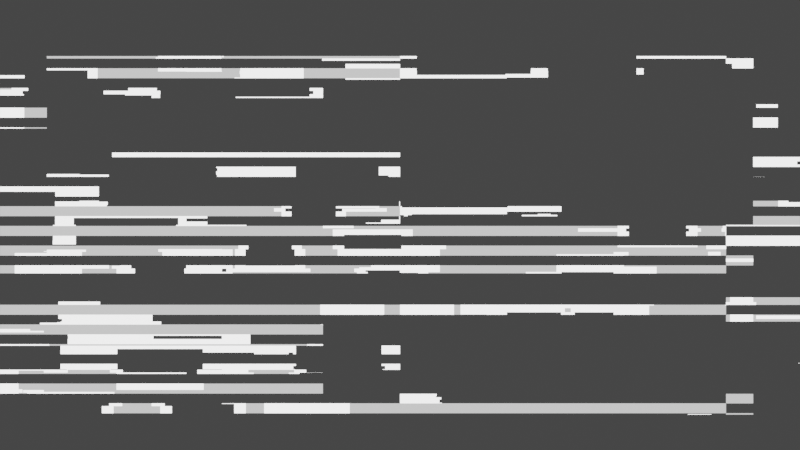 # Source: digital_manhattan.blend  (saved by Blender 3.6.11; exported with 4.5.12 LTS)
import bpy
from mathutils import Matrix  # noqa: F401  (used for matrix-valued properties, if any)

bpy.ops.wm.read_factory_settings(use_empty=True)
scene = bpy.context.scene
scene.name = 'Scene'

# ---- collections
col_collection = bpy.data.collections.new('Collection'); scene.collection.children.link(col_collection)

# ---- materials (node trees are filled in below, after node groups)
mat_material_001 = bpy.data.materials.new('Material.001')

# ---- material node trees
mat_material_001.use_nodes = True; mat_material_001.node_tree.nodes.clear()
_N = mat_material_001.node_tree.nodes; _L = mat_material_001.node_tree.links
n0 = _N.new('ShaderNodeMixShader'); n0.name = 'Mix Shader'; n0.location = (444, 125)
n1 = _N.new('ShaderNodeOutputMaterial'); n1.name = 'Material Output'; n1.location = (683, 149)
n2 = _N.new('ShaderNodeEmission'); n2.name = 'Emission'; n2.location = (-159, -25)
n2.inputs[1].default_value = 3.0
n3 = _N.new('ShaderNodeValToRGB'); n3.name = 'ColorRamp'; n3.location = (-111, 498)
while len(n3.color_ramp.elements) > 1: n3.color_ramp.elements.remove(n3.color_ramp.elements[-1])
n3.color_ramp.elements[0].position = 0.4818; n3.color_ramp.elements[0].color = (0.0, 0.0, 0.0, 1.0)
_e = n3.color_ramp.elements.new(1.0); _e.color = (1.0, 1.0, 1.0, 1.0)
n4 = _N.new('ShaderNodeMix'); n4.name = 'Mix'; n4.location = (-1124, 364)
n4.data_type = 'RGBA'
n4.blend_type = 'OVERLAY'
n4.inputs[0].default_value = 1.0
n5 = _N.new('ShaderNodeMapping'); n5.name = 'Mapping'; n5.location = (-2823, 681)
n5.width = 240
n6 = _N.new('ShaderNodeTexCoord'); n6.name = 'Texture Coordinate'; n6.location = (-3033, 664)
n7 = _N.new('ShaderNodeTexCoord'); n7.name = 'Texture Coordinate.001'; n7.location = (-2347, -330)
n8 = _N.new('ShaderNodeValToRGB'); n8.name = 'ColorRamp.001'; n8.location = (-458, 107)
n8.color_ramp.interpolation = 'CONSTANT'
while len(n8.color_ramp.elements) > 1: n8.color_ramp.elements.remove(n8.color_ramp.elements[-1])
n8.color_ramp.elements[0].position = 0.3932; n8.color_ramp.elements[0].color = (0.0448, 0.0448, 0.0448, 1.0)
_e = n8.color_ramp.elements.new(0.8136); _e.color = (0.6258, 0.5511, 0.0, 1.0)
_e = n8.color_ramp.elements.new(0.8636); _e.color = (0.2279, 0.01318, 0.0, 1.0)
n9 = _N.new('ShaderNodeMix'); n9.name = 'Mix.002'; n9.location = (-1396, 696)
n9.data_type = 'RGBA'
n9.blend_type = 'MULTIPLY'
n9.inputs[0].default_value = 0.7604
n10 = _N.new('ShaderNodeTexBrick'); n10.name = 'Brick Texture.001'; n10.location = (-1653, 256)
n10.offset = 0.8441
n10.squash = 1.4
n10.inputs[4].default_value = 0.24
n10.inputs[5].default_value = 0.0
n10.inputs[6].default_value = 0.12
n10.inputs[7].default_value = -0.1
n10.inputs[8].default_value = 2.15
n10.inputs[9].default_value = 0.31
n11 = _N.new('ShaderNodeTexBrick'); n11.name = 'Brick Texture'; n11.location = (-1627, 1149)
n11.offset = 1.0
n11.squash = 0.6
n11.inputs[4].default_value = 0.7239
n11.inputs[5].default_value = 0.0
n11.inputs[6].default_value = 0.08
n11.inputs[7].default_value = -0.8125
n11.inputs[8].default_value = 3.27
n11.inputs[9].default_value = 0.13
n12 = _N.new('ShaderNodeValue'); n12.name = 'Value.001'; n12.location = (-2113, 566)
n12.outputs[0].default_value = 28.44
n13 = _N.new('ShaderNodeTexChecker'); n13.name = 'Checker Texture'; n13.location = (-1279, -341)
n13.inputs[3].default_value = 7.761
n14 = _N.new('ShaderNodeMapping'); n14.name = 'Mapping.001'; n14.location = (-2137, -313)
n14.width = 240
n14.inputs[1].default_value = (0.0, 2.595, 0.0)
n14.inputs[3].default_value = (-0.142, -4.958, 1.0)
n15 = _N.new('ShaderNodeMix'); n15.name = 'Mix.001'; n15.location = (-787, 216)
n15.data_type = 'RGBA'
n15.blend_type = 'OVERLAY'
n15.inputs[0].default_value = 0.7012
n16 = _N.new('ShaderNodeValue'); n16.name = 'Value'; n16.location = (-3025, 395)
n16.outputs[0].default_value = -10.15
n17 = _N.new('ShaderNodeTexVoronoi'); n17.name = 'Voronoi Texture'; n17.location = (-1854, 670)
n17.voronoi_dimensions = '4D'
n17.distance = 'CHEBYCHEV'
n17.inputs[2].default_value = -9.24
n18 = _N.new('ShaderNodeBsdfTransparent'); n18.name = 'Transparent BSDF'; n18.location = (91, 94)
n19 = _N.new('ShaderNodeValToRGB'); n19.name = 'ColorRamp.002'; n19.location = (-453, -384)
n19.color_ramp.interpolation = 'CONSTANT'
while len(n19.color_ramp.elements) > 1: n19.color_ramp.elements.remove(n19.color_ramp.elements[-1])
n19.color_ramp.elements[0].position = 0.3932; n19.color_ramp.elements[0].color = (0.0008963, 0.0, 0.4994, 1.0)
_e = n19.color_ramp.elements.new(0.7886); _e.color = (0.03796, 1.0, 0.0, 1.0)
_e = n19.color_ramp.elements.new(0.8636); _e.color = (1.0, 0.0, 0.001895, 1.0)
n20 = _N.new('ShaderNodeValToRGB'); n20.name = 'ColorRamp.003'; n20.location = (-459, -136)
n20.color_ramp.interpolation = 'CONSTANT'
while len(n20.color_ramp.elements) > 1: n20.color_ramp.elements.remove(n20.color_ramp.elements[-1])
n20.color_ramp.elements[0].position = 0.004545; n20.color_ramp.elements[0].color = (1.0, 1.0, 1.0, 1.0)
_e = n20.color_ramp.elements.new(0.8045); _e.color = (0.2669, 0.2669, 0.2669, 1.0)
n21 = _N.new('ShaderNodeMath'); n21.name = 'Math'; n21.location = (0, 0)
n21.hide = True
n21.operation = 'GREATER_THAN'
_L.new(n2.outputs[0], n0.inputs[2])
_L.new(n6.outputs[3], n5.inputs[0])
_L.new(n18.outputs[0], n0.inputs[1])
_L.new(n0.outputs[0], n1.inputs[0])
_L.new(n5.outputs[0], n11.inputs[0])
_L.new(n16.outputs[0], n5.inputs[3])
_L.new(n9.outputs[2], n4.inputs[6])
_L.new(n10.outputs[0], n4.inputs[7])
_L.new(n5.outputs[0], n10.inputs[0])
_L.new(n15.outputs[2], n8.inputs[0])
_L.new(n4.outputs[2], n15.inputs[6])
_L.new(n15.outputs[2], n3.inputs[0])
_L.new(n13.outputs[0], n15.inputs[7])
_L.new(n14.outputs[0], n13.inputs[0])
_L.new(n7.outputs[0], n14.inputs[0])
_L.new(n11.outputs[0], n9.inputs[6])
_L.new(n17.outputs[0], n9.inputs[7])
_L.new(n15.outputs[2], n19.inputs[0])
_L.new(n12.outputs[0], n17.inputs[1])
_L.new(n15.outputs[2], n20.inputs[0])
_L.new(n20.outputs[0], n2.inputs[0])
_L.new(n3.outputs[0], n21.inputs[0])
_L.new(n21.outputs[0], n0.inputs[0])
n1.is_active_output = True

# ---- world
world_world = bpy.data.worlds.new('World'); scene.world = world_world
world_world.use_nodes = True; world_world.node_tree.nodes.clear()
_N = world_world.node_tree.nodes; _L = world_world.node_tree.links
n0 = _N.new('ShaderNodeOutputWorld'); n0.name = 'World Output'; n0.location = (300, 300)
n1 = _N.new('ShaderNodeBackground'); n1.name = 'Background'; n1.location = (10, 300)
n1.inputs[0].default_value = (0.05088, 0.05088, 0.05088, 1.0)
_L.new(n1.outputs[0], n0.inputs[0])
n0.is_active_output = True
world_world.color = (0.05088, 0.05088, 0.05088)
world_world.use_sun_shadow = False
world_world.sun_shadow_jitter_overblur = 0.0

# ---- cameras
cam_camera_001 = bpy.data.cameras.new('Camera.001')
cam_camera_001.type = 'ORTHO'
cam_camera_001.ortho_scale = 250.1

# ---- meshes
me_plane = bpy.data.meshes.new('Plane')
me_plane.from_pydata([(-1.0, -1.0, 0.0), (1.0, -1.0, 0.0), (-1.0, 1.0, 0.0), (1.0, 1.0, 0.0)], [], [(0, 1, 3, 2)])
_uv = me_plane.uv_layers.new(name='UVMap')
_uv.uv.foreach_set('vector', [0.0, 0.0, 1.0, 0.0, 1.0, 1.0, 0.0, 1.0])
me_plane.materials.append(mat_material_001)
me_plane.update()

# ---- objects
ob_plane = bpy.data.objects.new('Plane', me_plane)
ob_camera = bpy.data.objects.new('Camera', cam_camera_001)

# ---- transforms, parenting, visibility, modifiers, constraints
ob_plane.location = (0.0, 0.0, 0.0)
ob_plane.scale = (125.1, 59.27, 6.585)
ob_camera.location = (0.0, 0.0, 7.628)

# ---- collection membership
col_collection.objects.link(ob_plane)
col_collection.objects.link(ob_camera)

# ---- scene / render settings (as saved in the file)
scene.camera = ob_camera
scene.frame_start = 1; scene.frame_end = 180; scene.frame_set(125)
scene.render.engine = 'BLENDER_EEVEE_NEXT'
scene.render.film_transparent = True
scene.cycles.sampling_pattern = 'TABULATED_SOBOL'
scene.cycles.use_light_tree = False
scene.eevee.taa_render_samples = 8
scene.eevee.use_gtao = True
scene.eevee.use_raytracing = True
scene.view_settings.view_transform = 'Filmic'
bpy.context.view_layer.update()
